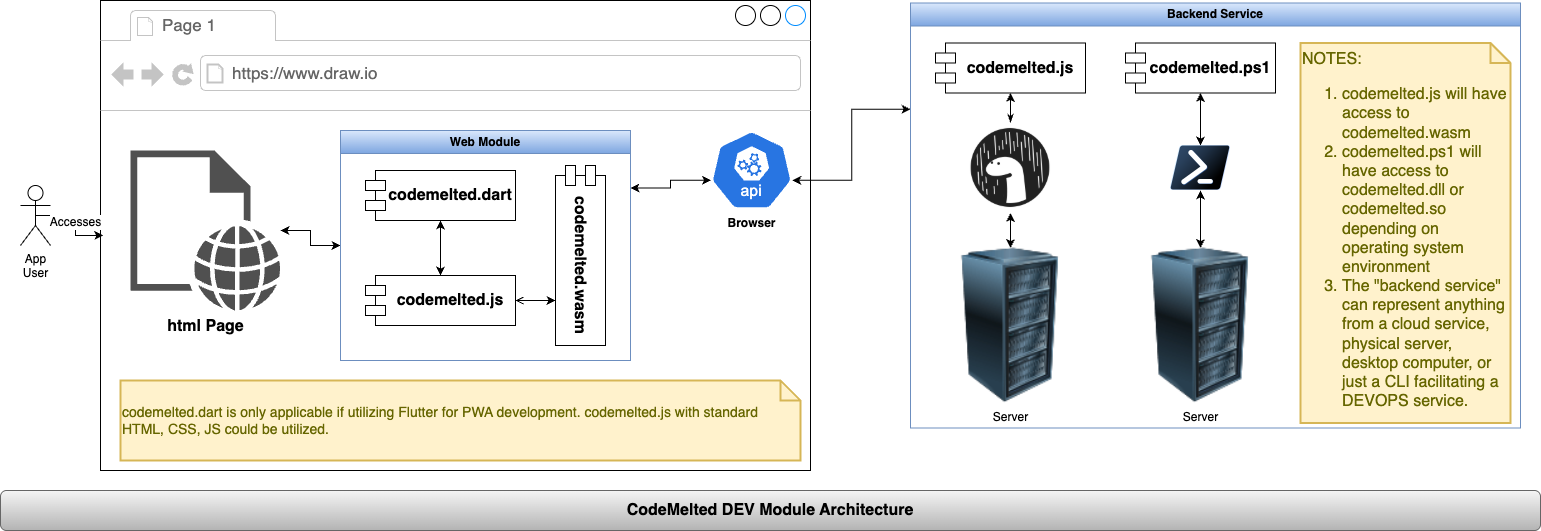

The diagram above was exported from draw.io. Its source (the exported page's mxGraphModel, read from the mxfile embedded in the PNG):
<mxGraphModel dx="1120" dy="417" grid="1" gridSize="10" guides="1" tooltips="1" connect="1" arrows="1" fold="1" page="1" pageScale="1" pageWidth="850" pageHeight="1100" background="#FFFFFF" math="0" shadow="0">
  <root>
    <mxCell id="0" />
    <mxCell id="1" parent="0" />
    <mxCell id="jwKZiJrCVrf8FtmC1v3s-1" value="CodeMelted DEV Module Architecture" style="rounded=1;whiteSpace=wrap;html=1;fillColor=#f5f5f5;gradientColor=#b3b3b3;strokeColor=#666666;fontStyle=1;fontSize=16;" parent="1" vertex="1">
      <mxGeometry y="500" width="1540" height="40" as="geometry" />
    </mxCell>
    <mxCell id="jwKZiJrCVrf8FtmC1v3s-4" value="" style="strokeWidth=1;shadow=0;dashed=0;align=left;html=1;shape=mxgraph.mockup.containers.browserWindow;rSize=0;strokeColor2=#008cff;strokeColor3=#c4c4c4;mainText=,;recursiveResize=0;" parent="1" vertex="1">
      <mxGeometry x="100" y="10" width="710" height="470" as="geometry" />
    </mxCell>
    <mxCell id="jwKZiJrCVrf8FtmC1v3s-5" value="Page 1" style="strokeWidth=1;shadow=0;dashed=0;align=center;html=1;shape=mxgraph.mockup.containers.anchor;fontSize=17;fontColor=#666666;align=left;whiteSpace=wrap;" parent="jwKZiJrCVrf8FtmC1v3s-4" vertex="1">
      <mxGeometry x="60" y="12" width="110" height="26" as="geometry" />
    </mxCell>
    <mxCell id="jwKZiJrCVrf8FtmC1v3s-6" value="https://www.draw.io" style="strokeWidth=1;shadow=0;dashed=0;align=center;html=1;shape=mxgraph.mockup.containers.anchor;rSize=0;fontSize=17;fontColor=#666666;align=left;" parent="jwKZiJrCVrf8FtmC1v3s-4" vertex="1">
      <mxGeometry x="130" y="60" width="250" height="26" as="geometry" />
    </mxCell>
    <mxCell id="jwKZiJrCVrf8FtmC1v3s-11" value="html Page" style="sketch=0;pointerEvents=1;shadow=0;dashed=0;html=1;strokeColor=none;fillColor=#505050;labelPosition=center;verticalLabelPosition=bottom;verticalAlign=top;outlineConnect=0;align=center;shape=mxgraph.office.concepts.web_page;fontStyle=1;fontSize=16;" parent="jwKZiJrCVrf8FtmC1v3s-4" vertex="1">
      <mxGeometry x="30" y="150" width="150" height="160" as="geometry" />
    </mxCell>
    <mxCell id="jwKZiJrCVrf8FtmC1v3s-13" style="edgeStyle=orthogonalEdgeStyle;rounded=0;orthogonalLoop=1;jettySize=auto;html=1;exitX=0;exitY=0.5;exitDx=0;exitDy=0;startArrow=classic;startFill=1;" parent="jwKZiJrCVrf8FtmC1v3s-4" source="jwKZiJrCVrf8FtmC1v3s-12" target="jwKZiJrCVrf8FtmC1v3s-11" edge="1">
      <mxGeometry relative="1" as="geometry" />
    </mxCell>
    <mxCell id="jwKZiJrCVrf8FtmC1v3s-12" value="Web Module" style="swimlane;whiteSpace=wrap;html=1;fillColor=#dae8fc;gradientColor=#7ea6e0;strokeColor=#6c8ebf;" parent="jwKZiJrCVrf8FtmC1v3s-4" vertex="1">
      <mxGeometry x="240" y="130" width="290" height="230" as="geometry" />
    </mxCell>
    <mxCell id="0O9Ktmx1rcmjUA3lxmO_-2" style="edgeStyle=orthogonalEdgeStyle;rounded=0;orthogonalLoop=1;jettySize=auto;html=1;exitX=1;exitY=0.5;exitDx=0;exitDy=0;entryX=0.75;entryY=1;entryDx=0;entryDy=0;startArrow=open;startFill=0;" parent="jwKZiJrCVrf8FtmC1v3s-12" source="jwKZiJrCVrf8FtmC1v3s-3" target="0O9Ktmx1rcmjUA3lxmO_-1" edge="1">
      <mxGeometry relative="1" as="geometry" />
    </mxCell>
    <mxCell id="jwKZiJrCVrf8FtmC1v3s-3" value="codemelted.js" style="shape=module;align=left;spacingLeft=20;align=center;verticalAlign=middle;whiteSpace=wrap;html=1;fontStyle=1;fontSize=16;" parent="jwKZiJrCVrf8FtmC1v3s-12" vertex="1">
      <mxGeometry x="25" y="145" width="150" height="50" as="geometry" />
    </mxCell>
    <mxCell id="0O9Ktmx1rcmjUA3lxmO_-4" style="edgeStyle=orthogonalEdgeStyle;rounded=0;orthogonalLoop=1;jettySize=auto;html=1;exitX=0.5;exitY=1;exitDx=0;exitDy=0;entryX=0.5;entryY=0;entryDx=0;entryDy=0;startArrow=classic;startFill=1;" parent="jwKZiJrCVrf8FtmC1v3s-12" source="jwKZiJrCVrf8FtmC1v3s-2" target="jwKZiJrCVrf8FtmC1v3s-3" edge="1">
      <mxGeometry relative="1" as="geometry" />
    </mxCell>
    <mxCell id="jwKZiJrCVrf8FtmC1v3s-2" value="codemelted.dart" style="shape=module;align=left;spacingLeft=20;align=center;verticalAlign=middle;whiteSpace=wrap;html=1;fontStyle=1;fontSize=16;" parent="jwKZiJrCVrf8FtmC1v3s-12" vertex="1">
      <mxGeometry x="25" y="40" width="150" height="50" as="geometry" />
    </mxCell>
    <mxCell id="0O9Ktmx1rcmjUA3lxmO_-1" value="codemelted.wasm" style="shape=module;align=left;spacingLeft=20;align=center;verticalAlign=middle;whiteSpace=wrap;html=1;fontStyle=1;fontSize=16;rotation=90;" parent="jwKZiJrCVrf8FtmC1v3s-12" vertex="1">
      <mxGeometry x="150" y="100" width="180" height="50" as="geometry" />
    </mxCell>
    <mxCell id="jwKZiJrCVrf8FtmC1v3s-14" value="codemelted.dart is only applicable if utilizing Flutter for PWA development. codemelted.js with standard HTML, CSS, JS could be utilized." style="shape=note;strokeWidth=2;fontSize=14;size=20;whiteSpace=wrap;html=1;fillColor=#fff2cc;strokeColor=#d6b656;fontColor=#666600;align=left;" parent="jwKZiJrCVrf8FtmC1v3s-4" vertex="1">
      <mxGeometry x="20" y="380" width="680" height="80" as="geometry" />
    </mxCell>
    <mxCell id="jwKZiJrCVrf8FtmC1v3s-18" value="Browser" style="aspect=fixed;sketch=0;html=1;dashed=0;whitespace=wrap;verticalLabelPosition=bottom;verticalAlign=top;fillColor=#2875E2;strokeColor=#ffffff;points=[[0.005,0.63,0],[0.1,0.2,0],[0.9,0.2,0],[0.5,0,0],[0.995,0.63,0],[0.72,0.99,0],[0.5,1,0],[0.28,0.99,0]];shape=mxgraph.kubernetes.icon2;kubernetesLabel=1;prIcon=api;fontStyle=1" parent="jwKZiJrCVrf8FtmC1v3s-4" vertex="1">
      <mxGeometry x="610" y="130" width="82.29" height="79" as="geometry" />
    </mxCell>
    <mxCell id="jwKZiJrCVrf8FtmC1v3s-19" style="edgeStyle=orthogonalEdgeStyle;rounded=0;orthogonalLoop=1;jettySize=auto;html=1;exitX=1;exitY=0.25;exitDx=0;exitDy=0;entryX=0.005;entryY=0.63;entryDx=0;entryDy=0;entryPerimeter=0;startArrow=classic;startFill=1;" parent="jwKZiJrCVrf8FtmC1v3s-4" source="jwKZiJrCVrf8FtmC1v3s-12" target="jwKZiJrCVrf8FtmC1v3s-18" edge="1">
      <mxGeometry relative="1" as="geometry" />
    </mxCell>
    <mxCell id="jwKZiJrCVrf8FtmC1v3s-7" value="App &lt;br&gt;User" style="shape=umlActor;verticalLabelPosition=bottom;verticalAlign=top;html=1;" parent="1" vertex="1">
      <mxGeometry x="20" y="195" width="30" height="60" as="geometry" />
    </mxCell>
    <mxCell id="jwKZiJrCVrf8FtmC1v3s-15" style="edgeStyle=orthogonalEdgeStyle;rounded=0;orthogonalLoop=1;jettySize=auto;html=1;exitX=0.5;exitY=0.5;exitDx=0;exitDy=0;exitPerimeter=0;entryX=0.004;entryY=0.5;entryDx=0;entryDy=0;entryPerimeter=0;" parent="1" source="jwKZiJrCVrf8FtmC1v3s-7" target="jwKZiJrCVrf8FtmC1v3s-4" edge="1">
      <mxGeometry relative="1" as="geometry" />
    </mxCell>
    <mxCell id="jwKZiJrCVrf8FtmC1v3s-16" value="Accesses" style="edgeLabel;html=1;align=center;verticalAlign=middle;resizable=0;points=[];fontSize=12;" parent="jwKZiJrCVrf8FtmC1v3s-15" vertex="1" connectable="0">
      <mxGeometry x="0.0467" y="-1" relative="1" as="geometry">
        <mxPoint as="offset" />
      </mxGeometry>
    </mxCell>
    <mxCell id="jwKZiJrCVrf8FtmC1v3s-21" value="Backend Service" style="swimlane;whiteSpace=wrap;html=1;fillColor=#dae8fc;gradientColor=#7ea6e0;strokeColor=#6c8ebf;" parent="1" vertex="1">
      <mxGeometry x="910" y="12.5" width="610" height="425" as="geometry" />
    </mxCell>
    <mxCell id="jwKZiJrCVrf8FtmC1v3s-22" value="codemelted.js" style="shape=module;align=left;spacingLeft=20;align=center;verticalAlign=middle;whiteSpace=wrap;html=1;fontStyle=1;fontSize=16;" parent="jwKZiJrCVrf8FtmC1v3s-21" vertex="1">
      <mxGeometry x="25" y="40" width="150" height="50" as="geometry" />
    </mxCell>
    <mxCell id="jwKZiJrCVrf8FtmC1v3s-23" style="edgeStyle=orthogonalEdgeStyle;rounded=0;orthogonalLoop=1;jettySize=auto;html=1;entryX=0.5;entryY=1;entryDx=0;entryDy=0;startArrow=classicThin;startFill=1;" parent="jwKZiJrCVrf8FtmC1v3s-21" source="jwKZiJrCVrf8FtmC1v3s-20" target="jwKZiJrCVrf8FtmC1v3s-22" edge="1">
      <mxGeometry relative="1" as="geometry" />
    </mxCell>
    <mxCell id="jwKZiJrCVrf8FtmC1v3s-20" value="" style="shape=image;verticalLabelPosition=bottom;labelBackgroundColor=default;verticalAlign=top;aspect=fixed;imageAspect=0;image=data:image/png,(base64 omitted: 8280 chars);" parent="jwKZiJrCVrf8FtmC1v3s-21" vertex="1">
      <mxGeometry x="55" y="120" width="90" height="90" as="geometry" />
    </mxCell>
    <mxCell id="jwKZiJrCVrf8FtmC1v3s-24" style="edgeStyle=orthogonalEdgeStyle;rounded=0;orthogonalLoop=1;jettySize=auto;html=1;exitX=0.5;exitY=0;exitDx=0;exitDy=0;startArrow=classic;startFill=1;" parent="jwKZiJrCVrf8FtmC1v3s-21" source="jwKZiJrCVrf8FtmC1v3s-17" target="jwKZiJrCVrf8FtmC1v3s-20" edge="1">
      <mxGeometry relative="1" as="geometry" />
    </mxCell>
    <mxCell id="jwKZiJrCVrf8FtmC1v3s-17" value="Server" style="image;html=1;image=img/lib/clip_art/computers/Server_Rack_128x128.png" parent="jwKZiJrCVrf8FtmC1v3s-21" vertex="1">
      <mxGeometry x="42.5" y="245" width="115" height="155" as="geometry" />
    </mxCell>
    <mxCell id="0O9Ktmx1rcmjUA3lxmO_-7" style="edgeStyle=orthogonalEdgeStyle;rounded=0;orthogonalLoop=1;jettySize=auto;html=1;exitX=0.5;exitY=1;exitDx=0;exitDy=0;entryX=0.5;entryY=0;entryDx=0;entryDy=0;startArrow=classic;startFill=1;" parent="jwKZiJrCVrf8FtmC1v3s-21" source="0O9Ktmx1rcmjUA3lxmO_-5" target="0O9Ktmx1rcmjUA3lxmO_-6" edge="1">
      <mxGeometry relative="1" as="geometry" />
    </mxCell>
    <mxCell id="0O9Ktmx1rcmjUA3lxmO_-5" value="codemelted.ps1" style="shape=module;align=left;spacingLeft=20;align=center;verticalAlign=middle;whiteSpace=wrap;html=1;fontStyle=1;fontSize=16;" parent="jwKZiJrCVrf8FtmC1v3s-21" vertex="1">
      <mxGeometry x="215" y="40" width="150" height="50" as="geometry" />
    </mxCell>
    <mxCell id="0O9Ktmx1rcmjUA3lxmO_-9" style="edgeStyle=orthogonalEdgeStyle;rounded=0;orthogonalLoop=1;jettySize=auto;html=1;exitX=0.5;exitY=1;exitDx=0;exitDy=0;startArrow=classic;startFill=1;" parent="jwKZiJrCVrf8FtmC1v3s-21" source="0O9Ktmx1rcmjUA3lxmO_-6" target="0O9Ktmx1rcmjUA3lxmO_-8" edge="1">
      <mxGeometry relative="1" as="geometry" />
    </mxCell>
    <mxCell id="0O9Ktmx1rcmjUA3lxmO_-6" value="" style="shape=image;verticalLabelPosition=bottom;labelBackgroundColor=default;verticalAlign=top;aspect=fixed;imageAspect=0;image=data:image/png,(base64 omitted: 3776 chars);" parent="jwKZiJrCVrf8FtmC1v3s-21" vertex="1">
      <mxGeometry x="260" y="142.5" width="60" height="45" as="geometry" />
    </mxCell>
    <mxCell id="0O9Ktmx1rcmjUA3lxmO_-8" value="Server" style="image;html=1;image=img/lib/clip_art/computers/Server_Rack_128x128.png" parent="jwKZiJrCVrf8FtmC1v3s-21" vertex="1">
      <mxGeometry x="232.5" y="245" width="115" height="155" as="geometry" />
    </mxCell>
    <mxCell id="0O9Ktmx1rcmjUA3lxmO_-10" value="NOTES:&lt;div&gt;&lt;ol&gt;&lt;li&gt;codemelted.js will have access to codemelted.wasm&lt;/li&gt;&lt;li&gt;codemelted.ps1 will have access to codemelted.dll or codemelted.so depending on operating system environment&lt;/li&gt;&lt;li&gt;The &quot;backend service&quot; can represent anything from a cloud service, physical server, desktop computer, or just a CLI facilitating a DEVOPS service.&lt;/li&gt;&lt;/ol&gt;&lt;/div&gt;" style="shape=note;strokeWidth=2;fontSize=16;size=20;whiteSpace=wrap;html=1;fillColor=#fff2cc;strokeColor=#d6b656;fontColor=#666600;align=left;verticalAlign=top;" parent="jwKZiJrCVrf8FtmC1v3s-21" vertex="1">
      <mxGeometry x="390" y="40" width="210" height="380" as="geometry" />
    </mxCell>
    <mxCell id="jwKZiJrCVrf8FtmC1v3s-25" style="edgeStyle=orthogonalEdgeStyle;rounded=0;orthogonalLoop=1;jettySize=auto;html=1;exitX=0.995;exitY=0.63;exitDx=0;exitDy=0;exitPerimeter=0;entryX=0;entryY=0.25;entryDx=0;entryDy=0;startArrow=classic;startFill=1;" parent="1" source="jwKZiJrCVrf8FtmC1v3s-18" target="jwKZiJrCVrf8FtmC1v3s-21" edge="1">
      <mxGeometry relative="1" as="geometry" />
    </mxCell>
  </root>
</mxGraphModel>